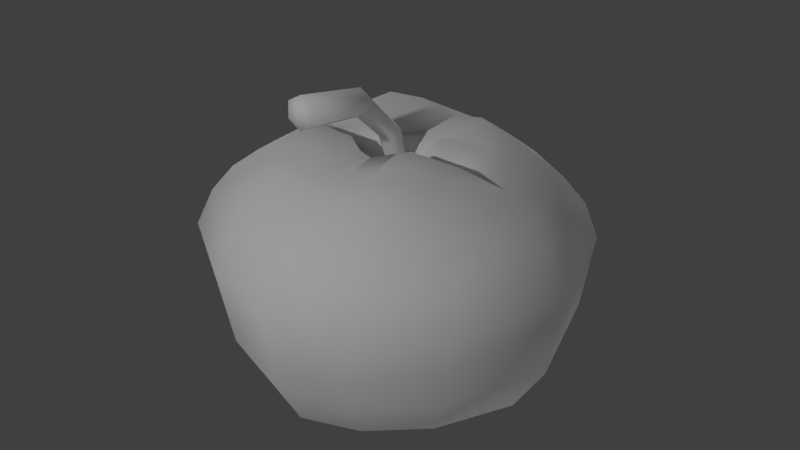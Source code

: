 # Source: Apple.blend  (saved by Blender 2.78.0; exported with 4.5.12 LTS)
import bpy
from mathutils import Matrix  # noqa: F401  (used for matrix-valued properties, if any)

bpy.ops.wm.read_factory_settings(use_empty=True)
scene = bpy.context.scene
scene.name = 'Scene'

# ---- collections
col_collection_1 = bpy.data.collections.new('Collection 1'); scene.collection.children.link(col_collection_1)

# ---- materials (node trees are filled in below, after node groups)
mat_material_001 = bpy.data.materials.new('Material.001')
mat_material_001.alpha_threshold = 0.0
mat_material_001.use_transparent_shadow = False
mat_material_001.roughness = 0.5
mat_material_002 = bpy.data.materials.new('Material.002')
mat_material_002.alpha_threshold = 0.0
mat_material_002.use_transparent_shadow = False
mat_material_002.roughness = 0.5

# ---- material node trees

# ---- world
world_world = bpy.data.worlds.new('World'); scene.world = world_world
world_world.color = (0.05088, 0.05088, 0.05088)
world_world.use_sun_shadow = False
world_world.sun_shadow_jitter_overblur = 0.0
world_world.cycles.sampling_method = 'MANUAL'

# ---- lights
light_point = bpy.data.lights.new('Point', 'POINT')
light_point.transmission_factor = 0.0
light_point.energy = 401.0
light_point.shadow_buffer_clip_start = 0.5
light_point.shadow_soft_size = 0.1
light_point.shadow_maximum_resolution = 0.006
light_point.use_absolute_resolution = True
light_point_001 = bpy.data.lights.new('Point.001', 'POINT')
light_point_001.transmission_factor = 0.0
light_point_001.energy = 401.0
light_point_001.shadow_buffer_clip_start = 0.5
light_point_001.shadow_soft_size = 0.1
light_point_001.shadow_maximum_resolution = 0.006
light_point_001.use_absolute_resolution = True
light_point_002 = bpy.data.lights.new('Point.002', 'POINT')
light_point_002.transmission_factor = 0.0
light_point_002.energy = 401.0
light_point_002.shadow_buffer_clip_start = 0.5
light_point_002.shadow_soft_size = 0.1
light_point_002.shadow_maximum_resolution = 0.006
light_point_002.use_absolute_resolution = True
light_point_003 = bpy.data.lights.new('Point.003', 'POINT')
light_point_003.transmission_factor = 0.0
light_point_003.energy = 401.0
light_point_003.shadow_buffer_clip_start = 0.5
light_point_003.shadow_soft_size = 0.1
light_point_003.shadow_maximum_resolution = 0.006
light_point_003.use_absolute_resolution = True
light_point_004 = bpy.data.lights.new('Point.004', 'POINT')
light_point_004.transmission_factor = 0.0
light_point_004.energy = 401.0
light_point_004.shadow_buffer_clip_start = 0.5
light_point_004.shadow_soft_size = 0.1
light_point_004.shadow_maximum_resolution = 0.006
light_point_004.use_absolute_resolution = True

# ---- meshes
me_cylinder = bpy.data.meshes.new('Cylinder')
me_cylinder.from_pydata([(-6.087e-09, -1.721, 6.139), (-1.092e-08, -0.774, -0.7256), (-6.087e-09, -1.239, 6.565), (0.3108, -0.9084, -0.6067), (0.5565, -1.48, 6.352), (0.3108, -1.177, -0.3688), (0.5565, -1.962, 5.926), (-4.229e-08, -1.311, -0.2499), (-6.226e-08, -2.202, 5.714), (-0.3108, -1.177, -0.3688), (-0.5565, -1.962, 5.926), (-0.3108, -0.9084, -0.6067), (-0.5565, -1.48, 6.352), (-9.316e-09, 0.4044, 1.163), (0.3923, 0.2022, 1.265), (0.3923, -0.2022, 1.469), (-4.891e-08, -0.4044, 1.571), (-0.3923, -0.2022, 1.469), (-0.3923, 0.2022, 1.265), (-7.726e-09, 0.4571, 4.016), (0.4731, 0.2286, 3.867), (0.4731, -0.2286, 3.567), (-5.549e-08, -0.4571, 3.418), (-0.4731, -0.2286, 3.567), (-0.4731, 0.2286, 3.867)], [], [(0, 4, 2), (19, 2, 4, 20), (0, 6, 4), (20, 4, 6, 21), (0, 8, 6), (21, 6, 8, 22), (0, 10, 8), (22, 8, 10, 23), (0, 12, 10), (23, 10, 12, 24), (0, 2, 12), (24, 12, 2, 19), (11, 18, 13, 1), (9, 17, 18, 11), (7, 16, 17, 9), (5, 15, 16, 7), (3, 14, 15, 5), (1, 13, 14, 3), (18, 24, 19, 13), (17, 23, 24, 18), (16, 22, 23, 17), (15, 21, 22, 16), (14, 20, 21, 15), (13, 19, 20, 14)])
me_cylinder.polygons.foreach_set('use_smooth', [True] * 24)
_uv = me_cylinder.uv_layers.new(name='UVMap')
_uv.uv.foreach_set('vector', [0.7598, 0.07134, 0.842, 0.07134, 0.8009, 0.1425, 0.07956, 0.6062, 0.1859, 0.9818, 0.09503, 0.9999, 0.008712, 0.6072, 0.7598, 0.07134, 0.8009, 0.0001303, 0.842, 0.07134, 0.6773, 0.5874, 0.5775, 0.9539, 0.5026, 0.9233, 0.6139, 0.5569, 0.7598, 0.07134, 0.7187, 0.0001303, 0.8009, 0.0001303, 0.6139, 0.5569, 0.5026, 0.9233, 0.4302, 0.8966, 0.5433, 0.5341, 0.7598, 0.07134, 0.6776, 0.07134, 0.7187, 0.0001303, 0.5433, 0.5341, 0.4302, 0.8966, 0.3522, 0.876, 0.471, 0.528, 0.7598, 0.07134, 0.7187, 0.1425, 0.6776, 0.07134, 0.2021, 0.5495, 0.352, 0.9082, 0.2725, 0.9491, 0.1443, 0.5844, 0.7598, 0.07134, 0.8009, 0.1425, 0.7187, 0.1425, 0.1443, 0.5844, 0.2725, 0.9491, 0.1859, 0.9818, 0.07956, 0.6062, 0.1273, 0.008975, 0.1088, 0.2736, 0.05449, 0.269, 0.07979, 0.0001303, 0.1724, 0.0213, 0.1616, 0.2841, 0.1088, 0.2736, 0.1273, 0.008975, 0.5467, 0.02571, 0.5681, 0.2733, 0.5139, 0.2648, 0.5052, 0.02373, 0.5863, 0.0163, 0.6254, 0.2656, 0.5681, 0.2733, 0.5467, 0.02571, 0.6248, 0.0001303, 0.6773, 0.2482, 0.6254, 0.2656, 0.5863, 0.0163, 0.07979, 0.0001303, 0.05449, 0.269, 0.0001303, 0.2734, 0.03145, 0.0001303, 0.1088, 0.2736, 0.1443, 0.5844, 0.07956, 0.6062, 0.05449, 0.269, 0.1616, 0.2841, 0.2021, 0.5495, 0.1443, 0.5844, 0.1088, 0.2736, 0.5681, 0.2733, 0.5433, 0.5341, 0.471, 0.528, 0.5139, 0.2648, 0.6254, 0.2656, 0.6139, 0.5569, 0.5433, 0.5341, 0.5681, 0.2733, 0.6773, 0.2482, 0.6773, 0.5874, 0.6139, 0.5569, 0.6254, 0.2656, 0.05449, 0.269, 0.07956, 0.6062, 0.008712, 0.6072, 0.0001303, 0.2734])
me_cylinder.materials.append(mat_material_001)
me_cylinder.use_remesh_preserve_volume = False
me_cylinder.use_remesh_preserve_attributes = False
me_cylinder.use_mirror_vertex_groups = False
me_cylinder.update()
me_cube_001 = bpy.data.meshes.new('Cube.001')
me_cube_001.from_pydata([(-0.5168, 0.6233, -0.8151), (-1.001, 0.8086, 1.067), (0.8564, 0.6651, -0.5705), (-0.9995, 0.6656, -0.5787), (0.4187, 0.4316, -0.829), (1.002, 0.6785, 1.042), (1.1, 0.8965, -0.1307), (-1.247, 0.7977, -0.1477), (1.198, 0.9128, 0.5014), (-1.308, 0.9419, 0.535), (1.139, 0.8035, 0.8129), (-1.173, 0.8802, 0.844), (-0.04266, 0.699, -0.8548), (-0.04719, 1.166, 0.9933), (-0.01693, 1.174, -0.5977), (-0.01165, 1.423, -0.1741), (-0.009886, 1.498, 0.4547), (-0.02397, 1.334, 0.7673), (-0.7957, 0.7225, 1.232), (-0.0652, 0.9819, 1.156), (0.7629, 0.5666, 1.211), (-0.04346, 0.201, 1.146), (-0.7473, 0.1687, 1.291), (-0.6333, 0.6122, 1.347), (-0.07587, 0.7491, 1.243), (0.5381, 0.5168, 1.335), (0.661, 0.1563, 1.3), (-0.05739, 0.3603, 1.244), (0.5139, 1.018, 1.008), (0.4431, 1.013, -0.5927), (0.5665, 1.279, -0.1691), (0.6217, 1.333, 0.4602), (0.5897, 1.186, 0.7756), (0.207, 0.5908, -0.8428), (0.3854, 0.8332, 1.18), (0.3405, 0.05726, 1.153), (0.25, 0.662, 1.328), (0.2281, 0.1743, 1.313), (-0.3025, 0.6835, -0.8401), (-0.5833, 1.046, 1.011), (-0.5668, 0.97, -0.6064), (-0.6965, 1.167, -0.199), (-0.7371, 1.294, 0.4593), (-0.6717, 1.178, 0.7794), (-0.4706, 0.8916, 1.181), (-0.3938, 0.08022, 1.138), (-0.3791, 0.7054, 1.328), (-0.3225, 0.2095, 1.299), (-1.218, 1.081e-10, -0.6213), (1.102, 1.192e-10, -0.6215), (-0.5168, -0.6233, -0.8151), (-1.001, -0.8086, 1.067), (0.8564, -0.6651, -0.5705), (-0.9995, -0.6656, -0.5787), (0.4187, -0.4316, -0.829), (1.002, -0.6785, 1.042), (-0.668, 1.117e-09, -0.852), (-1.201, 0.0, 0.9984), (0.5629, 1.117e-09, -0.8507), (1.2, 0.0, 1.001), (-1.524, -5.086e-10, -0.2105), (1.368, -4.691e-10, -0.2134), (1.1, -0.8965, -0.1307), (-1.247, -0.7977, -0.1477), (-1.548, 7.349e-11, 0.4608), (1.5, 5.949e-11, 0.4626), (1.198, -0.9128, 0.5014), (-1.308, -0.9419, 0.535), (-1.399, 1.366e-12, 0.7722), (1.346, 6.649e-14, 0.782), (1.139, -0.8035, 0.8129), (-1.173, -0.8802, 0.844), (-0.04266, -0.699, -0.8548), (-0.04719, -1.166, 0.9933), (-0.01693, -1.174, -0.5977), (-0.03317, 1.117e-09, -1.016), (-0.01165, -1.423, -0.1741), (-0.009886, -1.498, 0.4547), (-0.02397, -1.334, 0.7673), (-0.9935, 0.0, 1.159), (-0.7957, -0.7225, 1.232), (-0.0652, -0.9819, 1.156), (0.7629, -0.5666, 1.211), (0.9469, 0.0, 1.152), (-0.04346, -0.201, 1.146), (-0.7473, -0.1687, 1.291), (-0.6333, -0.6122, 1.347), (-0.07587, -0.7491, 1.243), (0.5381, -0.5168, 1.335), (0.661, -0.1563, 1.3), (-0.05739, -0.3603, 1.244), (-0.009237, 0.0, 1.002), (0.5139, -1.018, 1.008), (0.4431, -1.013, -0.5927), (0.5665, -1.279, -0.1691), (0.6217, -1.333, 0.4602), (0.5897, -1.186, 0.7756), (0.207, -0.5908, -0.8428), (0.2909, 1.117e-09, -0.9317), (0.3854, -0.8332, 1.18), (0.3405, -0.05726, 1.153), (0.25, -0.662, 1.328), (0.2281, -0.1743, 1.313), (-0.3025, -0.6835, -0.8401), (-0.3864, 1.117e-09, -0.9418), (-0.5833, -1.046, 1.011), (-0.5668, -0.97, -0.6064), (-0.6965, -1.167, -0.199), (-0.7371, -1.294, 0.4593), (-0.6717, -1.178, 0.7794), (-0.4706, -0.8916, 1.181), (-0.3938, -0.08022, 1.138), (-0.3791, -0.7054, 1.328), (-0.3225, -0.2095, 1.299)], [], [(68, 57, 1, 11), (32, 28, 5, 10), (29, 30, 6, 2), (2, 6, 61, 49), (56, 48, 3, 0), (33, 29, 2, 4), (33, 4, 58, 98), (10, 5, 59, 69), (4, 2, 49, 58), (48, 60, 7, 3), (6, 8, 65, 61), (30, 31, 8, 6), (60, 64, 9, 7), (8, 10, 69, 65), (31, 32, 10, 8), (64, 68, 11, 9), (42, 43, 17, 16), (41, 42, 16, 15), (38, 12, 75, 104), (28, 13, 19, 34), (38, 40, 14, 12), (40, 41, 15, 14), (43, 39, 13, 17), (35, 83, 26, 37), (45, 21, 27, 47), (39, 1, 18, 44), (59, 5, 20, 83), (1, 57, 79, 18), (46, 23, 22, 47), (36, 24, 27, 37), (34, 19, 24, 36), (44, 18, 23, 46), (83, 20, 25, 26), (18, 79, 22, 23), (21, 45, 79, 91), (91, 83, 35, 21), (20, 34, 36, 25), (25, 36, 37, 26), (21, 35, 37, 27), (5, 28, 34, 20), (16, 17, 32, 31), (15, 16, 31, 30), (12, 33, 98, 75), (12, 14, 29, 33), (14, 15, 30, 29), (17, 13, 28, 32), (19, 44, 46, 24), (24, 46, 47, 27), (13, 39, 44, 19), (79, 45, 47, 22), (11, 1, 39, 43), (3, 7, 41, 40), (0, 3, 40, 38), (0, 38, 104, 56), (7, 9, 42, 41), (9, 11, 43, 42), (68, 71, 51, 57), (96, 70, 55, 92), (93, 52, 62, 94), (52, 49, 61, 62), (56, 50, 53, 48), (97, 54, 52, 93), (97, 98, 58, 54), (70, 69, 59, 55), (54, 58, 49, 52), (48, 53, 63, 60), (62, 61, 65, 66), (94, 62, 66, 95), (60, 63, 67, 64), (66, 65, 69, 70), (95, 66, 70, 96), (64, 67, 71, 68), (108, 77, 78, 109), (107, 76, 77, 108), (103, 104, 75, 72), (92, 99, 81, 73), (103, 72, 74, 106), (106, 74, 76, 107), (109, 78, 73, 105), (100, 102, 89, 83), (111, 113, 90, 84), (105, 110, 80, 51), (59, 83, 82, 55), (51, 80, 79, 57), (112, 113, 85, 86), (101, 102, 90, 87), (99, 101, 87, 81), (110, 112, 86, 80), (83, 89, 88, 82), (80, 86, 85, 79), (84, 91, 79, 111), (91, 84, 100, 83), (82, 88, 101, 99), (88, 89, 102, 101), (84, 90, 102, 100), (55, 82, 99, 92), (77, 95, 96, 78), (76, 94, 95, 77), (72, 75, 98, 97), (72, 97, 93, 74), (74, 93, 94, 76), (78, 96, 92, 73), (81, 87, 112, 110), (87, 90, 113, 112), (73, 81, 110, 105), (79, 85, 113, 111), (71, 109, 105, 51), (53, 106, 107, 63), (50, 103, 106, 53), (50, 56, 104, 103), (63, 107, 108, 67), (67, 108, 109, 71)])
me_cube_001.polygons.foreach_set('use_smooth', [True] * 112)
_uv = me_cube_001.uv_layers.new(name='UVMap')
_uv.uv.foreach_set('vector', [0.2808, 0.4449, 0.2549, 0.4814, 0.1508, 0.4257, 0.1678, 0.3925, 0.5719, 0.8746, 0.5746, 0.9163, 0.4931, 0.9275, 0.487, 0.8898, 0.5313, 0.6827, 0.5583, 0.7535, 0.475, 0.7818, 0.4544, 0.7109, 0.4544, 0.7109, 0.475, 0.7818, 0.3397, 0.7865, 0.3426, 0.696, 0.3172, 0.1206, 0.3393, 0.2098, 0.2275, 0.2177, 0.1954, 0.1515, 0.4995, 0.6118, 0.5313, 0.6827, 0.4544, 0.7109, 0.4527, 0.6338, 0.4995, 0.6118, 0.4527, 0.6338, 0.3653, 0.6183, 0.3875, 0.5654, 0.487, 0.8898, 0.4931, 0.9275, 0.399, 0.9635, 0.3795, 0.9285, 0.4527, 0.6338, 0.4544, 0.7109, 0.3426, 0.696, 0.3653, 0.6183, 0.3393, 0.2098, 0.3393, 0.3021, 0.2153, 0.2885, 0.2275, 0.2177, 0.475, 0.7818, 0.4845, 0.8492, 0.3608, 0.8843, 0.3397, 0.7865, 0.5583, 0.7535, 0.5709, 0.8285, 0.4845, 0.8492, 0.475, 0.7818, 0.3393, 0.3021, 0.3069, 0.3994, 0.1839, 0.3547, 0.2153, 0.2885, 0.4845, 0.8492, 0.487, 0.8898, 0.3795, 0.9285, 0.3608, 0.8843, 0.5709, 0.8285, 0.5719, 0.8746, 0.487, 0.8898, 0.4845, 0.8492, 0.3069, 0.3994, 0.2808, 0.4449, 0.1678, 0.3925, 0.1839, 0.3547, 0.1047, 0.3304, 0.09555, 0.3739, 0.0007037, 0.3625, 0.0002048, 0.3094, 0.1293, 0.256, 0.1047, 0.3304, 0.0002048, 0.3094, 0.01806, 0.22, 0.1644, 0.1215, 0.1303, 0.08037, 0.2596, 0.0002048, 0.2932, 0.06485, 0.5746, 0.9163, 0.6616, 0.9158, 0.656, 0.9539, 0.5819, 0.9579, 0.1644, 0.1215, 0.1538, 0.1857, 0.06264, 0.1392, 0.1303, 0.08037, 0.1538, 0.1857, 0.1293, 0.256, 0.01806, 0.22, 0.06264, 0.1392, 0.09555, 0.3739, 0.08678, 0.4115, 0.006247, 0.4049, 0.0007037, 0.3625, 0.1965, 0.7126, 0.2602, 0.7193, 0.2163, 0.7399, 0.1727, 0.7367, 0.05632, 0.6935, 0.1218, 0.7147, 0.1151, 0.7488, 0.06506, 0.7231, 0.08678, 0.4115, 0.1508, 0.4257, 0.1315, 0.4595, 0.07615, 0.4473, 0.399, 0.9635, 0.4931, 0.9275, 0.5104, 0.9689, 0.4239, 0.9998, 0.1508, 0.4257, 0.2549, 0.4814, 0.2307, 0.5118, 0.1315, 0.4595, 0.06198, 0.7908, 0.0303, 0.7717, 0.02461, 0.7123, 0.06506, 0.7231, 0.151, 0.7996, 0.1033, 0.804, 0.1151, 0.7488, 0.1727, 0.7367, 0.1687, 0.834, 0.09876, 0.846, 0.1033, 0.804, 0.151, 0.7996, 0.04101, 0.8222, 0.0002048, 0.784, 0.0303, 0.7717, 0.06198, 0.7908, 0.2602, 0.7193, 0.228, 0.7994, 0.1932, 0.7852, 0.2163, 0.7399, 0.0002048, 0.784, 0.0002049, 0.681, 0.02461, 0.7123, 0.0303, 0.7717, 0.1218, 0.7147, 0.05632, 0.6935, 0.0002049, 0.681, 0.1314, 0.6805, 0.1314, 0.6805, 0.2602, 0.7193, 0.1965, 0.7126, 0.1218, 0.7147, 0.228, 0.7994, 0.1687, 0.834, 0.151, 0.7996, 0.1932, 0.7852, 0.1932, 0.7852, 0.151, 0.7996, 0.1727, 0.7367, 0.2163, 0.7399, 0.1218, 0.7147, 0.1965, 0.7126, 0.1727, 0.7367, 0.1151, 0.7488, 0.4931, 0.9275, 0.5746, 0.9163, 0.5819, 0.9579, 0.5104, 0.9689, 0.6649, 0.8161, 0.6649, 0.8716, 0.5719, 0.8746, 0.5709, 0.8285, 0.6459, 0.7256, 0.6649, 0.8161, 0.5709, 0.8285, 0.5583, 0.7535, 0.5467, 0.5803, 0.4995, 0.6118, 0.3875, 0.5654, 0.4165, 0.5062, 0.5467, 0.5803, 0.6057, 0.6456, 0.5313, 0.6827, 0.4995, 0.6118, 0.6057, 0.6456, 0.6459, 0.7256, 0.5583, 0.7535, 0.5313, 0.6827, 0.6649, 0.8716, 0.6616, 0.9158, 0.5746, 0.9163, 0.5719, 0.8746, 0.09876, 0.846, 0.04101, 0.8222, 0.06198, 0.7908, 0.1033, 0.804, 0.1033, 0.804, 0.06198, 0.7908, 0.06506, 0.7231, 0.1151, 0.7488, 0.006247, 0.4049, 0.08678, 0.4115, 0.07615, 0.4473, 0.0132, 0.4416, 0.0002049, 0.681, 0.05632, 0.6935, 0.06506, 0.7231, 0.02461, 0.7123, 0.1678, 0.3925, 0.1508, 0.4257, 0.08678, 0.4115, 0.09555, 0.3739, 0.2275, 0.2177, 0.2153, 0.2885, 0.1293, 0.256, 0.1538, 0.1857, 0.1954, 0.1515, 0.2275, 0.2177, 0.1538, 0.1857, 0.1644, 0.1215, 0.1954, 0.1515, 0.1644, 0.1215, 0.2932, 0.06485, 0.3172, 0.1206, 0.2153, 0.2885, 0.1839, 0.3547, 0.1047, 0.3304, 0.1293, 0.256, 0.1839, 0.3547, 0.1678, 0.3925, 0.09555, 0.3739, 0.1047, 0.3304, 0.3406, 0.3793, 0.4649, 0.3881, 0.4637, 0.4253, 0.3456, 0.4238, 0.7584, 0.8746, 0.8432, 0.8898, 0.8372, 0.9275, 0.7556, 0.9163, 0.799, 0.6827, 0.8758, 0.7109, 0.8553, 0.7818, 0.7719, 0.7535, 0.8758, 0.7109, 0.9876, 0.696, 0.9905, 0.7865, 0.8553, 0.7818, 0.4655, 0.07782, 0.5571, 0.1637, 0.497, 0.2061, 0.403, 0.1452, 0.8308, 0.6118, 0.8775, 0.6338, 0.8758, 0.7109, 0.799, 0.6827, 0.8308, 0.6118, 0.9427, 0.5654, 0.9649, 0.6183, 0.8775, 0.6338, 0.8432, 0.8898, 0.9508, 0.9285, 0.9312, 0.9635, 0.8372, 0.9275, 0.8775, 0.6338, 0.9649, 0.6183, 0.9876, 0.696, 0.8758, 0.7109, 0.403, 0.1452, 0.497, 0.2061, 0.4736, 0.274, 0.3584, 0.226, 0.8553, 0.7818, 0.9905, 0.7865, 0.9695, 0.8843, 0.8457, 0.8492, 0.7719, 0.7535, 0.8553, 0.7818, 0.8457, 0.8492, 0.7594, 0.8285, 0.3584, 0.226, 0.4736, 0.274, 0.4691, 0.3472, 0.3397, 0.3269, 0.8457, 0.8492, 0.9695, 0.8843, 0.9508, 0.9285, 0.8432, 0.8898, 0.7594, 0.8285, 0.8457, 0.8492, 0.8432, 0.8898, 0.7584, 0.8746, 0.3397, 0.3269, 0.4691, 0.3472, 0.4649, 0.3881, 0.3406, 0.3793, 0.55, 0.3642, 0.6517, 0.3962, 0.6256, 0.4425, 0.5371, 0.4067, 0.5645, 0.2872, 0.6793, 0.3094, 0.6517, 0.3962, 0.55, 0.3642, 0.5988, 0.1525, 0.5134, 0.0406, 0.574, 0.0002048, 0.6485, 0.1329, 0.7556, 0.9163, 0.7483, 0.9579, 0.6742, 0.9539, 0.6686, 0.9158, 0.5988, 0.1525, 0.6485, 0.1329, 0.6793, 0.2171, 0.577, 0.2138, 0.577, 0.2138, 0.6793, 0.2171, 0.6793, 0.3094, 0.5645, 0.2872, 0.5371, 0.4067, 0.6256, 0.4425, 0.6003, 0.4769, 0.5266, 0.4438, 0.1973, 0.6681, 0.1814, 0.6382, 0.2241, 0.6477, 0.2602, 0.6801, 0.05755, 0.646, 0.07446, 0.6202, 0.1298, 0.6101, 0.1263, 0.6446, 0.5266, 0.4438, 0.5186, 0.4803, 0.4642, 0.4643, 0.4637, 0.4253, 0.9312, 0.9635, 0.9063, 0.9998, 0.8199, 0.9689, 0.8372, 0.9275, 0.4637, 0.4253, 0.4642, 0.4643, 0.3521, 0.4621, 0.3456, 0.4238, 0.09102, 0.5545, 0.07446, 0.6202, 0.03259, 0.6189, 0.05517, 0.5637, 0.1788, 0.5717, 0.1814, 0.6382, 0.1298, 0.6101, 0.1344, 0.5537, 0.2056, 0.5438, 0.1788, 0.5717, 0.1344, 0.5537, 0.1422, 0.5122, 0.07998, 0.5184, 0.09102, 0.5545, 0.05517, 0.5637, 0.02991, 0.5432, 0.2602, 0.6801, 0.2241, 0.6477, 0.215, 0.5977, 0.2525, 0.5941, 0.02991, 0.5432, 0.05517, 0.5637, 0.03259, 0.6189, 0.0002048, 0.6419, 0.1263, 0.6446, 0.1257, 0.6801, 0.0002048, 0.6419, 0.05755, 0.646, 0.1257, 0.6801, 0.1263, 0.6446, 0.1973, 0.6681, 0.2602, 0.6801, 0.2525, 0.5941, 0.215, 0.5977, 0.1788, 0.5717, 0.2056, 0.5438, 0.215, 0.5977, 0.2241, 0.6477, 0.1814, 0.6382, 0.1788, 0.5717, 0.1263, 0.6446, 0.1298, 0.6101, 0.1814, 0.6382, 0.1973, 0.6681, 0.8372, 0.9275, 0.8199, 0.9689, 0.7483, 0.9579, 0.7556, 0.9163, 0.6653, 0.8161, 0.7594, 0.8285, 0.7584, 0.8746, 0.6653, 0.8716, 0.6844, 0.7256, 0.7719, 0.7535, 0.7594, 0.8285, 0.6653, 0.8161, 0.7836, 0.5804, 0.9137, 0.5062, 0.9427, 0.5654, 0.8308, 0.6118, 0.7836, 0.5804, 0.8308, 0.6118, 0.799, 0.6827, 0.7246, 0.6456, 0.7246, 0.6456, 0.799, 0.6827, 0.7719, 0.7535, 0.6844, 0.7256, 0.6653, 0.8716, 0.7584, 0.8746, 0.7556, 0.9163, 0.6686, 0.9158, 0.1422, 0.5122, 0.1344, 0.5537, 0.09102, 0.5545, 0.07998, 0.5184, 0.1344, 0.5537, 0.1298, 0.6101, 0.07446, 0.6202, 0.09102, 0.5545, 0.6003, 0.4769, 0.5764, 0.5058, 0.5186, 0.4803, 0.5266, 0.4438, 0.0002048, 0.6419, 0.03259, 0.6189, 0.07446, 0.6202, 0.05755, 0.646, 0.4649, 0.3881, 0.5371, 0.4067, 0.5266, 0.4438, 0.4637, 0.4253, 0.497, 0.2061, 0.577, 0.2138, 0.5645, 0.2872, 0.4736, 0.274, 0.5571, 0.1637, 0.5988, 0.1525, 0.577, 0.2138, 0.497, 0.2061, 0.5571, 0.1637, 0.4655, 0.07782, 0.5134, 0.0406, 0.5988, 0.1525, 0.4736, 0.274, 0.5645, 0.2872, 0.55, 0.3642, 0.4691, 0.3472, 0.4691, 0.3472, 0.55, 0.3642, 0.5371, 0.4067, 0.4649, 0.3881])
me_cube_001.materials.append(mat_material_002)
me_cube_001.use_remesh_preserve_volume = False
me_cube_001.use_remesh_preserve_attributes = False
me_cube_001.use_mirror_vertex_groups = False
me_cube_001.update()

# ---- objects
ob_point = bpy.data.objects.new('Point', light_point)
ob_applestem = bpy.data.objects.new('AppleStem', me_cylinder)
ob_applebody = bpy.data.objects.new('AppleBody', me_cube_001)
ob_point_001 = bpy.data.objects.new('Point.001', light_point_001)
ob_point_002 = bpy.data.objects.new('Point.002', light_point_002)
ob_point_003 = bpy.data.objects.new('Point.003', light_point_003)
ob_point_004 = bpy.data.objects.new('Point.004', light_point_004)

# ---- transforms, parenting, visibility, modifiers, constraints
ob_point.location = (0.4124, -5.518, 3.288)
ob_point.scale = (0.5961, 0.5961, 0.5961)
ob_point.lineart.crease_threshold = 0.0
ob_applestem.location = (-0.04341, 0.07828, 0.6958)
ob_applestem.rotation_euler = (0.7974, -0.0, 0.0)
ob_applestem.scale = (0.119, 0.119, 0.119)
ob_applestem.lineart.crease_threshold = 0.0
ob_applebody.location = (0.0, 0.0, 0.0)
ob_applebody.scale = (0.5961, 0.5961, 0.5961)
ob_applebody.lineart.crease_threshold = 0.0
ob_point_001.location = (-3.446, 5.585, 3.288)
ob_point_001.scale = (0.5961, 0.5961, 0.5961)
ob_point_001.lineart.crease_threshold = 0.0
ob_point_002.location = (12.51, 0.7371, 3.288)
ob_point_002.scale = (0.5961, 0.5961, 0.5961)
ob_point_002.lineart.crease_threshold = 0.0
ob_point_003.location = (0.4124, 1.021, -8.758)
ob_point_003.scale = (0.5961, 0.5961, 0.5961)
ob_point_003.lineart.crease_threshold = 0.0
ob_point_004.location = (-11.93, -5.518, 3.288)
ob_point_004.scale = (0.5961, 0.5961, 0.5961)
ob_point_004.lineart.crease_threshold = 0.0

# ---- collection membership
col_collection_1.objects.link(ob_point)
col_collection_1.objects.link(ob_applestem)
col_collection_1.objects.link(ob_applebody)
col_collection_1.objects.link(ob_point_001)
col_collection_1.objects.link(ob_point_002)
col_collection_1.objects.link(ob_point_003)
col_collection_1.objects.link(ob_point_004)

# ---- scene / render settings (as saved in the file)
scene.frame_start = 1; scene.frame_end = 250; scene.frame_set(1)
scene.render.engine = 'BLENDER_EEVEE_NEXT'
scene.render.resolution_percentage = 50
scene.render.dither_intensity = 0.0
scene.cycles.use_denoising = False
scene.cycles.samples = 128
scene.cycles.sampling_pattern = 'TABULATED_SOBOL'
scene.cycles.light_sampling_threshold = 0.0
scene.cycles.use_adaptive_sampling = False
scene.cycles.use_light_tree = False
scene.cycles.blur_glossy = 0.0
scene.cycles.sample_clamp_indirect = 0.0
scene.view_settings.view_transform = 'Standard'
bpy.context.view_layer.update()

# ---- added for rendering (the .blend has no active camera): camera
cam_auto = bpy.data.cameras.new('AutoCamera')
cam_auto.lens = 50.0
cam_auto.sensor_width = 36.0
cam_auto.clip_end = 1000.0
ob_auto_camera = bpy.data.objects.new('AutoCamera', cam_auto)
scene.collection.objects.link(ob_auto_camera)
ob_auto_camera.location = (2.91872, -3.51934, 2.68377)
ob_auto_camera.rotation_euler = (1.09748, -7.21219e-08, 0.694738)
scene.camera = ob_auto_camera
bpy.context.view_layer.update()
